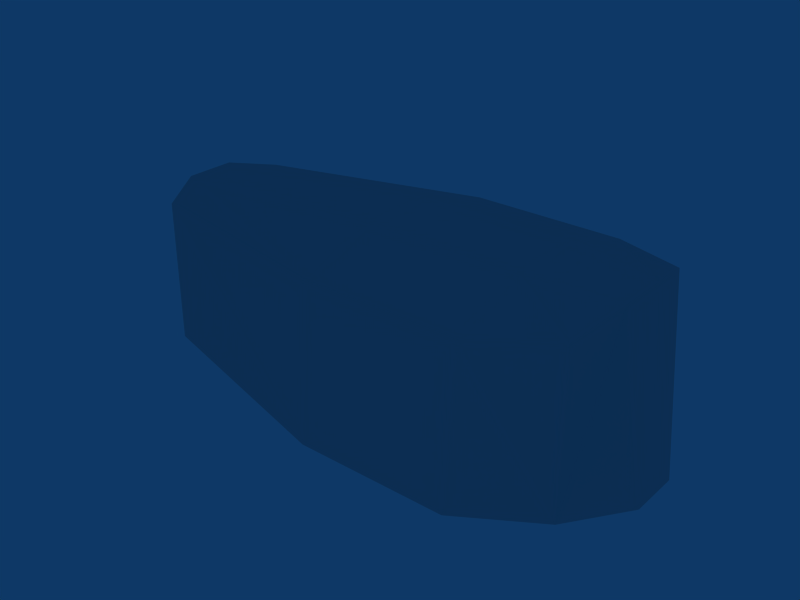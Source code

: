 # Source: coffin.blend  (saved by Blender 2.49.2; exported with 4.5.12 LTS)
import bpy
from mathutils import Matrix  # noqa: F401  (used for matrix-valued properties, if any)

bpy.ops.wm.read_factory_settings(use_empty=True)
scene = bpy.context.scene
scene.name = 'Scene'

# ---- collections
col_collection_1 = bpy.data.collections.new('Collection 1'); scene.collection.children.link(col_collection_1)

# ---- materials (node trees are filled in below, after node groups)
mat_material = bpy.data.materials.new('Material')
mat_material.alpha_threshold = 0.0
mat_material.roughness = 0.5
mat_material.line_color = (0.0, 0.0, 0.0, 1.0)

# ---- material node trees

# ---- world
world_world = bpy.data.worlds.new('World'); scene.world = world_world
world_world.color = (0.05656, 0.2208, 0.4)
world_world.use_sun_shadow = False
world_world.sun_shadow_jitter_overblur = 0.0
world_world.cycles.sampling_method = 'MANUAL'
world_world.cycles.sample_map_resolution = 256

# ---- meshes
me_cube = bpy.data.meshes.new('Cube')
me_cube.from_pydata([(1.0, 1.724, -1.0), (1.0, -1.724, -1.0), (-1.0, -1.724, -1.0), (-1.0, 1.724, -1.0), (1.0, 1.571, 1.0), (1.0, -1.571, 1.0), (-1.0, -1.571, 1.0), (-1.0, 1.571, 1.0), (-3.978, 0.918, 0.918), (-3.978, -0.918, 0.918), (-3.978, 0.918, -0.9893), (-3.978, -0.918, -0.9893), (1.987, -1.101, 1.101), (1.987, 1.101, 1.101), (1.987, -1.101, -1.001), (1.987, 1.101, -1.001), (1.0, 0.5236, -1.0), (1.0, -0.5236, -1.0), (-1.0, -0.5236, -1.0), (-1.0, 0.5236, -1.0), (1.0, 0.5236, 1.34), (1.0, -0.5236, 1.34), (-1.0, -0.5236, 1.34), (-1.0, 0.5236, 1.34), (-4.271, 0.3333, 1.047), (-4.271, -0.3333, 1.047), (-4.514, 0.3333, -1.0), (-4.514, -0.3333, -1.0), (2.144, -0.3333, 1.261), (2.144, 0.3333, 1.261), (2.522, -0.3333, -1.0), (2.522, 0.3333, -1.0), (-4.271, 0.3333, 1.047), (-4.271, -0.3333, 1.047), (2.144, -0.3333, 1.261), (2.144, 0.3333, 1.261)], [], [(1, 5, 6, 2), (4, 0, 3, 7), (7, 3, 10, 8), (2, 6, 9, 11), (5, 1, 14, 12), (0, 4, 13, 15), (0, 16, 19, 3), (16, 17, 18, 19), (17, 1, 2, 18), (7, 23, 20, 4), (23, 22, 21, 20), (22, 6, 5, 21), (6, 22, 25, 9), (22, 23, 24, 25), (23, 7, 8, 24), (3, 19, 26, 10), (19, 18, 27, 26), (18, 2, 11, 27), (9, 25, 27, 11), (25, 24, 26, 27), (24, 8, 10, 26), (4, 20, 29, 13), (20, 21, 28, 29), (21, 5, 12, 28), (1, 17, 30, 14), (17, 16, 31, 30), (16, 0, 15, 31), (13, 29, 31, 15), (29, 28, 30, 31), (28, 12, 14, 30), (24, 25, 33, 32), (28, 29, 35, 34)])
me_cube.materials.append(mat_material)
me_cube.use_remesh_preserve_volume = False
me_cube.use_remesh_preserve_attributes = False
me_cube.use_mirror_vertex_groups = False
me_cube.update()

# ---- objects
ob_cube = bpy.data.objects.new('Cube', me_cube)

# ---- transforms, parenting, visibility, modifiers, constraints
ob_cube.location = (0.0, 0.0, 0.0)
ob_cube.lock_rotations_4d = False
ob_cube.empty_display_type = 'ARROWS'
ob_cube.color = (0.0, 0.0, 0.0, 1.0)
ob_cube.lineart.crease_threshold = 0.0

# ---- collection membership
col_collection_1.objects.link(ob_cube)

# ---- scene / render settings (as saved in the file)
scene.frame_start = 1; scene.frame_end = 250; scene.frame_set(1)
scene.render.engine = 'BLENDER_EEVEE_NEXT'
scene.render.image_settings.file_format = 'JPEG'
scene.render.image_settings.color_mode = 'RGB'
scene.render.image_settings.compression = 90
scene.render.resolution_x = 800
scene.render.resolution_y = 600
scene.render.pixel_aspect_x = 100.0
scene.render.pixel_aspect_y = 100.0
scene.render.fps = 25
scene.render.dither_intensity = 0.0
scene.render.use_compositing = False
scene.render.use_sequencer = False
scene.render.bake_margin = 2
scene.render.bake_bias = 0.0
scene.render.use_stamp_time = False
scene.render.use_stamp_date = False
scene.render.use_stamp_frame = False
scene.render.use_stamp_camera = False
scene.render.use_stamp_scene = False
scene.render.use_stamp_filename = False
scene.render.use_stamp_render_time = False
scene.render.stamp_font_size = 0
scene.cycles.use_denoising = False
scene.cycles.samples = 10
scene.cycles.sampling_pattern = 'TABULATED_SOBOL'
scene.cycles.light_sampling_threshold = 0.0
scene.cycles.use_adaptive_sampling = False
scene.cycles.use_light_tree = False
scene.cycles.blur_glossy = 0.0
scene.cycles.volume_bounces = 1
scene.cycles.pixel_filter_type = 'GAUSSIAN'
scene.cycles.sample_clamp_indirect = 0.0
scene.view_settings.view_transform = 'Raw'
bpy.context.view_layer.update()

# ---- added for rendering (the .blend has no active camera): camera
cam_auto = bpy.data.cameras.new('AutoCamera')
cam_auto.lens = 50.0
cam_auto.sensor_width = 36.0
cam_auto.clip_end = 1000.0
ob_auto_camera = bpy.data.objects.new('AutoCamera', cam_auto)
scene.collection.objects.link(ob_auto_camera)
ob_auto_camera.location = (6.56977, -9.07868, 6.22192)
ob_auto_camera.rotation_euler = (1.09748, -7.21219e-08, 0.694738)
scene.camera = ob_auto_camera
bpy.context.view_layer.update()
